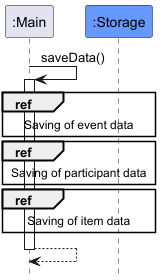

The diagram above was rendered by PlantUML. Its source (embedded in the PNG):
@startuml
!include style.puml
hide footbox

Participant ":Main" as main
Participant ":Storage" as storage STORAGE_COLOUR

main -> main : saveData()
activate main

ref over main, storage : Saving of event data
ref over main, storage : Saving of participant data
ref over main, storage : Saving of item data

return

@enduml